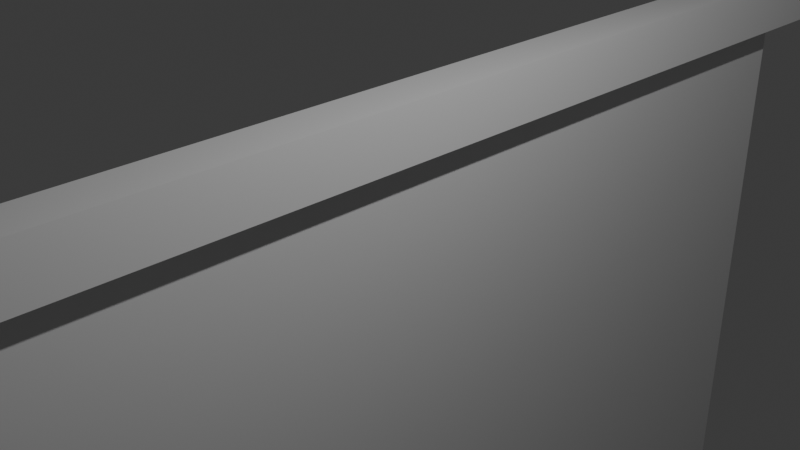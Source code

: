 # Source: Panel.blend  (saved by Blender 4.2.66; exported with 4.5.12 LTS)
import bpy
from mathutils import Matrix  # noqa: F401  (used for matrix-valued properties, if any)

bpy.ops.wm.read_factory_settings(use_empty=True)
scene = bpy.context.scene
scene.name = 'Scene'

# ---- collections
col_collection = bpy.data.collections.new('Collection'); scene.collection.children.link(col_collection)

# ---- materials (node trees are filled in below, after node groups)
mat_material = bpy.data.materials.new('Material')
mat_material.alpha_threshold = 0.0
mat_material.use_transparent_shadow = False
mat_material.roughness = 0.5
mat_material.line_color = (0.0, 0.0, 0.0, 1.0)

# ---- material node trees
mat_material.use_nodes = True; mat_material.node_tree.nodes.clear()
_N = mat_material.node_tree.nodes; _L = mat_material.node_tree.links
n0 = _N.new('ShaderNodeOutputMaterial'); n0.name = 'Material Output'; n0.location = (300, 300)
n1 = _N.new('ShaderNodeBsdfPrincipled'); n1.name = 'Principled BSDF'; n1.location = (10, 300)
n1.inputs[3].default_value = 1.45
_L.new(n1.outputs[0], n0.inputs[0])
n0.is_active_output = True

# ---- world
world_world = bpy.data.worlds.new('World'); scene.world = world_world
world_world.use_nodes = True; world_world.node_tree.nodes.clear()
_N = world_world.node_tree.nodes; _L = world_world.node_tree.links
n0 = _N.new('ShaderNodeOutputWorld'); n0.name = 'World Output'; n0.location = (300, 300)
n1 = _N.new('ShaderNodeBackground'); n1.name = 'Background'; n1.location = (10, 300)
n1.inputs[0].default_value = (0.05088, 0.05088, 0.05088, 1.0)
_L.new(n1.outputs[0], n0.inputs[0])
n0.is_active_output = True
world_world.color = (0.05088, 0.05088, 0.05088)
world_world.sun_shadow_jitter_overblur = 0.0

# ---- cameras
cam_camera = bpy.data.cameras.new('Camera')
cam_camera.clip_end = 100.0
cam_camera.ortho_scale = 7.314

# ---- lights
light_light = bpy.data.lights.new('Light', 'POINT')
light_light.energy = 1000.0
light_light.shadow_soft_size = 0.1

# ---- meshes
me_cube = bpy.data.meshes.new('Cube')
me_cube.from_pydata([(-0.405, 1.0, 1.0), (-0.4382, 0.9669, 0.4548), (-0.405, -1.0, 1.0), (-0.4382, -0.9669, 0.4548), (-1.0, 1.0, 1.0), (-0.9669, 0.9669, 0.4548), (-1.0, -1.0, 1.0), (-0.9669, -0.9669, 0.4548), (-1.0, 1.0, 0.4548), (-1.0, -1.0, 0.4548), (-0.405, 1.0, 0.4548), (-0.405, -1.0, 0.4548), (-0.7553, 0.9669, 0.1637), (-0.9669, 0.9669, 0.3752), (-0.8024, 0.9669, 0.169), (-0.8471, 0.9669, 0.1846), (-0.8872, 0.9669, 0.2098), (-0.9207, 0.9669, 0.2433), (-0.9459, 0.9669, 0.2834), (-0.9616, 0.9669, 0.3281), (-0.9669, -0.9669, 0.3752), (-0.7553, -0.9669, 0.1637), (-0.9616, -0.9669, 0.3281), (-0.9459, -0.9669, 0.2834), (-0.9207, -0.9669, 0.2433), (-0.8872, -0.9669, 0.2098), (-0.8471, -0.9669, 0.1846), (-0.8024, -0.9669, 0.169), (-0.4382, 0.9669, 0.3752), (-0.6497, 0.9669, 0.1637), (-0.4435, 0.9669, 0.3281), (-0.4591, 0.9669, 0.2834), (-0.4843, 0.9669, 0.2433), (-0.5178, 0.9669, 0.2098), (-0.5579, 0.9669, 0.1846), (-0.6027, 0.9669, 0.169), (-0.6497, -0.9669, 0.1637), (-0.4382, -0.9669, 0.3752), (-0.6027, -0.9669, 0.169), (-0.5579, -0.9669, 0.1846), (-0.5178, -0.9669, 0.2098), (-0.4843, -0.9669, 0.2433), (-0.4591, -0.9669, 0.2834), (-0.4435, -0.9669, 0.3281), (-0.8011, -0.9669, -10.05), (-0.8011, 0.9669, -10.05), (-0.8484, 0.9669, -10.05), (-0.8484, -0.9669, -10.05), (-1.0, 1.0, 0.2782), (-1.0, -1.0, 0.2782), (-0.405, -1.0, 0.2782), (-0.405, 1.0, 0.2782), (-0.9669, 0.9669, 0.2782), (-0.9669, -0.9669, 0.2782), (-0.4382, -0.9669, 0.2782), (-0.4382, 0.9669, 0.2782), (-0.8017, -0.9669, -10.09), (-0.8017, 0.9669, -10.09), (-0.849, 0.9669, -10.09), (-0.849, -0.9669, -10.09), (-0.7884, -0.9669, -10.05), (-0.7884, 0.9669, -10.05), (-0.789, -0.9669, -10.09), (-0.789, 0.9669, -10.09), (-0.8621, -0.9669, -10.05), (-0.8621, 0.9669, -10.05), (-0.8627, -0.9669, -10.09), (-0.8627, 0.9669, -10.09), (-0.8011, -0.968, -10.05), (-0.8484, -0.968, -10.05), (-0.8017, -0.968, -10.09), (-0.849, -0.968, -10.09), (-0.789, -0.968, -10.09), (-0.7884, -0.968, -10.05), (-0.8621, -0.968, -10.05), (-0.8627, -0.968, -10.09), (-0.8484, 0.9701, -10.05), (-0.8011, 0.9701, -10.05), (-0.849, 0.9701, -10.09), (-0.8017, 0.9701, -10.09), (-0.789, 0.9701, -10.09), (-0.7884, 0.9701, -10.05), (-0.8621, 0.9701, -10.05), (-0.8627, 0.9701, -10.09)], [], [(0, 4, 6, 2), (11, 2, 6, 9), (9, 6, 4, 8), (1, 3, 37, 28), (10, 0, 2, 11), (8, 4, 0, 10), (11, 3, 54, 50), (1, 5, 8, 10), (7, 3, 11, 9), (5, 7, 53, 52), (5, 1, 28, 30, 31, 32, 33, 34, 35, 29, 12, 14, 15, 16, 17, 18, 19, 13), (12, 29, 36, 21), (3, 7, 20, 22, 23, 24, 25, 26, 27, 21, 36, 38, 39, 40, 41, 42, 43, 37), (12, 21, 27, 14), (26, 15, 46, 47), (15, 26, 25, 16), (16, 25, 24, 17), (17, 24, 23, 18), (18, 23, 22, 19), (19, 22, 20, 13), (36, 29, 35, 38), (38, 35, 34, 39), (39, 34, 33, 40), (40, 33, 32, 41), (41, 32, 31, 42), (42, 31, 30, 43), (43, 30, 28, 37), (7, 5, 13, 20), (60, 44, 68, 73), (15, 14, 45, 46), (27, 26, 47, 44), (14, 27, 44, 45), (52, 53, 49, 48), (54, 55, 51, 50), (7, 9, 49, 53), (3, 1, 55, 54), (9, 8, 48, 49), (10, 11, 50, 51), (1, 10, 51, 55), (8, 5, 52, 48), (57, 56, 59, 58), (65, 46, 76, 82), (47, 46, 65, 64), (61, 63, 80, 81), (61, 60, 62, 63), (56, 57, 63, 62), (45, 44, 60, 61), (62, 60, 73, 72), (64, 65, 67, 66), (47, 64, 74, 69), (63, 57, 79, 80), (58, 59, 66, 67), (68, 69, 71, 70), (68, 70, 72, 73), (71, 69, 74, 75), (59, 56, 70, 71), (66, 59, 71, 75), (44, 47, 69, 68), (64, 66, 75, 74), (56, 62, 72, 70), (79, 77, 81, 80), (76, 77, 79, 78), (76, 78, 83, 82), (58, 67, 83, 78), (57, 58, 78, 79), (45, 61, 81, 77), (46, 45, 77, 76), (67, 65, 82, 83), (51, 10, 8, 48), (9, 49, 50, 11)])
_uv = me_cube.uv_layers.new(name='UVMap')
_uv.uv.foreach_set('vector', [0.625, 0.5, 0.875, 0.5, 0.875, 0.75, 0.625, 0.75, 0.375, 0.75, 0.625, 0.75, 0.625, 1.0, 0.375, 1.0, 0.375, 0.0, 0.625, 0.0, 0.625, 0.25, 0.375, 0.25, 0.3611, 0.5041, 0.3611, 0.7459, 0.3611, 0.7459, 0.3611, 0.5041, 0.375, 0.5, 0.625, 0.5, 0.625, 0.75, 0.375, 0.75, 0.375, 0.25, 0.625, 0.25, 0.625, 0.5, 0.375, 0.5, 0.375, 0.75, 0.3611, 0.7459, 0.3611, 0.7459, 0.375, 0.75, 0.3611, 0.5041, 0.1389, 0.5041, 0.125, 0.5, 0.375, 0.5, 0.1389, 0.7459, 0.3611, 0.7459, 0.375, 0.75, 0.125, 0.75, 0.1389, 0.5041, 0.1389, 0.7459, 0.1389, 0.7459, 0.1389, 0.5041, 0.1389, 0.5041, 0.3611, 0.5041, 0.3611, 0.5041, 0.3603, 0.5041, 0.3581, 0.5041, 0.3546, 0.5041, 0.3276, 0.5041, 0.3107, 0.5041, 0.292, 0.5041, 0.2722, 0.5041, 0.2278, 0.5041, 0.208, 0.5041, 0.1893, 0.5041, 0.1724, 0.5041, 0.1454, 0.5041, 0.1419, 0.5041, 0.1397, 0.5041, 0.1389, 0.5041, 0.2278, 0.5041, 0.2722, 0.5041, 0.2722, 0.7459, 0.2278, 0.7459, 0.3611, 0.7459, 0.1389, 0.7459, 0.1389, 0.7459, 0.1397, 0.7459, 0.1419, 0.7459, 0.1454, 0.7459, 0.1724, 0.7459, 0.1893, 0.7459, 0.208, 0.7459, 0.2278, 0.7459, 0.2722, 0.7459, 0.292, 0.7459, 0.3107, 0.7459, 0.3276, 0.7459, 0.3546, 0.7459, 0.3581, 0.7459, 0.3603, 0.7459, 0.3611, 0.7459, 0.2278, 0.5041, 0.2278, 0.7459, 0.208, 0.7459, 0.208, 0.5041, 0.1893, 0.7459, 0.1893, 0.5041, 0.1893, 0.5041, 0.1893, 0.7459, 0.1893, 0.5041, 0.1893, 0.7459, 0.1724, 0.7459, 0.1724, 0.5041, 0.1724, 0.5041, 0.1724, 0.7459, 0.1454, 0.7459, 0.1454, 0.5041, 0.1454, 0.5041, 0.1454, 0.7459, 0.1419, 0.7459, 0.1419, 0.5041, 0.1419, 0.5041, 0.1419, 0.7459, 0.1397, 0.7459, 0.1397, 0.5041, 0.1397, 0.5041, 0.1397, 0.7459, 0.1389, 0.7459, 0.1389, 0.5041, 0.2722, 0.7459, 0.2722, 0.5041, 0.292, 0.5041, 0.292, 0.7459, 0.292, 0.7459, 0.292, 0.5041, 0.3107, 0.5041, 0.3107, 0.7459, 0.3107, 0.7459, 0.3107, 0.5041, 0.3276, 0.5041, 0.3276, 0.7459, 0.3276, 0.7459, 0.3276, 0.5041, 0.3546, 0.5041, 0.3546, 0.7459, 0.3546, 0.7459, 0.3546, 0.5041, 0.3581, 0.5041, 0.3581, 0.7459, 0.3581, 0.7459, 0.3581, 0.5041, 0.3603, 0.5041, 0.3603, 0.7459, 0.3603, 0.7459, 0.3603, 0.5041, 0.3611, 0.5041, 0.3611, 0.7459, 0.1389, 0.7459, 0.1389, 0.5041, 0.1389, 0.5041, 0.1389, 0.7459, 0.208, 0.7459, 0.208, 0.7459, 0.208, 0.7459, 0.208, 0.7459, 0.1893, 0.5041, 0.208, 0.5041, 0.208, 0.5041, 0.1893, 0.5041, 0.208, 0.7459, 0.1893, 0.7459, 0.1893, 0.7459, 0.208, 0.7459, 0.208, 0.5041, 0.208, 0.7459, 0.208, 0.7459, 0.208, 0.5041, 0.1389, 0.5041, 0.1389, 0.7459, 0.125, 0.75, 0.125, 0.5, 0.3611, 0.7459, 0.3611, 0.5041, 0.375, 0.5, 0.375, 0.75, 0.1389, 0.7459, 0.125, 0.75, 0.125, 0.75, 0.1389, 0.7459, 0.3611, 0.7459, 0.3611, 0.5041, 0.3611, 0.5041, 0.3611, 0.7459, 0.375, 0.0, 0.375, 0.25, 0.375, 0.25, 0.375, 0.0, 0.375, 0.5, 0.375, 0.75, 0.375, 0.75, 0.375, 0.5, 0.3611, 0.5041, 0.375, 0.5, 0.375, 0.5, 0.3611, 0.5041, 0.125, 0.5, 0.1389, 0.5041, 0.1389, 0.5041, 0.125, 0.5, 0.208, 0.5041, 0.208, 0.7459, 0.1893, 0.7459, 0.1893, 0.5041, 0.1893, 0.5041, 0.1893, 0.5041, 0.1893, 0.5041, 0.1893, 0.5041, 0.1893, 0.7459, 0.1893, 0.5041, 0.1893, 0.5041, 0.1893, 0.7459, 0.208, 0.5041, 0.208, 0.5041, 0.208, 0.5041, 0.208, 0.5041, 0.208, 0.5041, 0.208, 0.7459, 0.208, 0.7459, 0.208, 0.5041, 0.208, 0.7459, 0.208, 0.5041, 0.208, 0.5041, 0.208, 0.7459, 0.208, 0.5041, 0.208, 0.7459, 0.208, 0.7459, 0.208, 0.5041, 0.208, 0.7459, 0.208, 0.7459, 0.208, 0.7459, 0.208, 0.7459, 0.1893, 0.7459, 0.1893, 0.5041, 0.1893, 0.5041, 0.1893, 0.7459, 0.1893, 0.7459, 0.1893, 0.7459, 0.1893, 0.7459, 0.1893, 0.7459, 0.208, 0.5041, 0.208, 0.5041, 0.208, 0.5041, 0.208, 0.5041, 0.1893, 0.5041, 0.1893, 0.7459, 0.1893, 0.7459, 0.1893, 0.5041, 0.208, 0.7459, 0.1893, 0.7459, 0.1893, 0.7459, 0.208, 0.7459, 0.208, 0.7459, 0.208, 0.7459, 0.208, 0.7459, 0.208, 0.7459, 0.1893, 0.7459, 0.1893, 0.7459, 0.1893, 0.7459, 0.1893, 0.7459, 0.1893, 0.7459, 0.208, 0.7459, 0.208, 0.7459, 0.1893, 0.7459, 0.1893, 0.7459, 0.1893, 0.7459, 0.1893, 0.7459, 0.1893, 0.7459, 0.208, 0.7459, 0.1893, 0.7459, 0.1893, 0.7459, 0.208, 0.7459, 0.1893, 0.7459, 0.1893, 0.7459, 0.1893, 0.7459, 0.1893, 0.7459, 0.208, 0.7459, 0.208, 0.7459, 0.208, 0.7459, 0.208, 0.7459, 0.208, 0.5041, 0.208, 0.5041, 0.208, 0.5041, 0.208, 0.5041, 0.1893, 0.5041, 0.208, 0.5041, 0.208, 0.5041, 0.1893, 0.5041, 0.1893, 0.5041, 0.1893, 0.5041, 0.1893, 0.5041, 0.1893, 0.5041, 0.1893, 0.5041, 0.1893, 0.5041, 0.1893, 0.5041, 0.1893, 0.5041, 0.208, 0.5041, 0.1893, 0.5041, 0.1893, 0.5041, 0.208, 0.5041, 0.208, 0.5041, 0.208, 0.5041, 0.208, 0.5041, 0.208, 0.5041, 0.1893, 0.5041, 0.208, 0.5041, 0.208, 0.5041, 0.1893, 0.5041, 0.1893, 0.5041, 0.1893, 0.5041, 0.1893, 0.5041, 0.1893, 0.5041, 0.0, 0.0, 0.0, 0.0, 0.0, 0.0, 0.0, 0.0, 0.0, 0.0, 0.0, 0.0, 0.0, 0.0, 0.0, 0.0])
me_cube.materials.append(mat_material)
me_cube.use_mirror_vertex_groups = False
me_cube.update()

# ---- objects
ob_cube = bpy.data.objects.new('Cube', me_cube)
ob_light = bpy.data.objects.new('Light', light_light)
ob_camera = bpy.data.objects.new('Camera', cam_camera)

# ---- transforms, parenting, visibility, modifiers, constraints
ob_cube.location = (0.0, 0.0, 0.0)
ob_cube.scale = (1.0, 8.712, 1.0)
ob_cube.lock_rotations_4d = False
ob_cube.empty_display_type = 'ARROWS'
ob_cube.lineart.crease_threshold = 0.0
ob_light.location = (4.076, 1.005, 5.904)
ob_light.rotation_euler = (0.6503, 0.05522, 1.866)
ob_light.lock_rotations_4d = False
ob_light.empty_display_type = 'ARROWS'
ob_light.color = (0.0, 0.0, 0.0, 0.0)
ob_light.lineart.crease_threshold = 0.0
ob_camera.location = (7.359, -6.926, 4.958)
ob_camera.rotation_euler = (1.109, 0.0, 0.8149)
ob_camera.lock_rotations_4d = False
ob_camera.empty_display_type = 'ARROWS'
ob_camera.color = (0.0, 0.0, 0.0, 0.0)
ob_camera.display_type = 'WIRE'
ob_camera.lineart.crease_threshold = 0.0

# ---- collection membership
col_collection.objects.link(ob_cube)
col_collection.objects.link(ob_light)
col_collection.objects.link(ob_camera)

# ---- scene / render settings (as saved in the file)
scene.camera = ob_camera
scene.frame_start = 1; scene.frame_end = 250; scene.frame_set(1)
scene.render.engine = 'BLENDER_EEVEE_NEXT'
bpy.context.view_layer.update()
